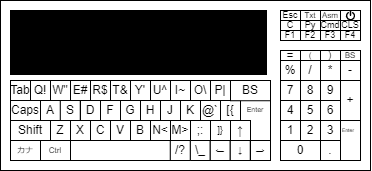

The diagram above was exported from draw.io. Its source (the exported page's mxGraphModel, read from the mxfile embedded in the PNG):
<mxGraphModel dx="495" dy="281" grid="1" gridSize="10" guides="1" tooltips="1" connect="1" arrows="1" fold="1" page="1" pageScale="1" pageWidth="827" pageHeight="1169" math="0" shadow="0">
  <root>
    <mxCell id="0" />
    <mxCell id="1" parent="0" />
    <mxCell id="BqqdeSrSqCluV5BGQZfX-1" value="" style="rounded=0;whiteSpace=wrap;html=1;" vertex="1" parent="1">
      <mxGeometry x="160" y="220" width="370" height="170" as="geometry" />
    </mxCell>
    <mxCell id="BqqdeSrSqCluV5BGQZfX-2" value="" style="rounded=0;whiteSpace=wrap;html=1;fillColor=#000000;" vertex="1" parent="1">
      <mxGeometry x="170" y="230" width="256" height="64" as="geometry" />
    </mxCell>
    <mxCell id="BqqdeSrSqCluV5BGQZfX-3" value="Q!" style="whiteSpace=wrap;html=1;aspect=fixed;" vertex="1" parent="1">
      <mxGeometry x="190" y="300" width="20" height="20" as="geometry" />
    </mxCell>
    <mxCell id="BqqdeSrSqCluV5BGQZfX-4" value="W&quot;" style="whiteSpace=wrap;html=1;aspect=fixed;" vertex="1" parent="1">
      <mxGeometry x="210" y="300" width="20" height="20" as="geometry" />
    </mxCell>
    <mxCell id="BqqdeSrSqCluV5BGQZfX-5" value="E#" style="whiteSpace=wrap;html=1;aspect=fixed;" vertex="1" parent="1">
      <mxGeometry x="230" y="300" width="20" height="20" as="geometry" />
    </mxCell>
    <mxCell id="BqqdeSrSqCluV5BGQZfX-6" value="R$" style="whiteSpace=wrap;html=1;aspect=fixed;" vertex="1" parent="1">
      <mxGeometry x="250" y="300" width="20" height="20" as="geometry" />
    </mxCell>
    <mxCell id="BqqdeSrSqCluV5BGQZfX-7" value="T&amp;amp;" style="whiteSpace=wrap;html=1;aspect=fixed;" vertex="1" parent="1">
      <mxGeometry x="270" y="300" width="20" height="20" as="geometry" />
    </mxCell>
    <mxCell id="BqqdeSrSqCluV5BGQZfX-8" value="Y'" style="whiteSpace=wrap;html=1;aspect=fixed;" vertex="1" parent="1">
      <mxGeometry x="290" y="300" width="20" height="20" as="geometry" />
    </mxCell>
    <mxCell id="BqqdeSrSqCluV5BGQZfX-9" value="U^" style="whiteSpace=wrap;html=1;aspect=fixed;" vertex="1" parent="1">
      <mxGeometry x="310" y="300" width="20" height="20" as="geometry" />
    </mxCell>
    <mxCell id="BqqdeSrSqCluV5BGQZfX-10" value="I~" style="whiteSpace=wrap;html=1;aspect=fixed;" vertex="1" parent="1">
      <mxGeometry x="330" y="300" width="20" height="20" as="geometry" />
    </mxCell>
    <mxCell id="BqqdeSrSqCluV5BGQZfX-11" value="O\" style="whiteSpace=wrap;html=1;aspect=fixed;" vertex="1" parent="1">
      <mxGeometry x="350" y="300" width="20" height="20" as="geometry" />
    </mxCell>
    <mxCell id="BqqdeSrSqCluV5BGQZfX-12" value="P|" style="whiteSpace=wrap;html=1;aspect=fixed;" vertex="1" parent="1">
      <mxGeometry x="370" y="300" width="20" height="20" as="geometry" />
    </mxCell>
    <mxCell id="BqqdeSrSqCluV5BGQZfX-14" value="A" style="whiteSpace=wrap;html=1;aspect=fixed;" vertex="1" parent="1">
      <mxGeometry x="200" y="320" width="20" height="20" as="geometry" />
    </mxCell>
    <mxCell id="BqqdeSrSqCluV5BGQZfX-15" value="S" style="whiteSpace=wrap;html=1;aspect=fixed;" vertex="1" parent="1">
      <mxGeometry x="219.76" y="320" width="20" height="20" as="geometry" />
    </mxCell>
    <mxCell id="BqqdeSrSqCluV5BGQZfX-16" value="D" style="whiteSpace=wrap;html=1;aspect=fixed;" vertex="1" parent="1">
      <mxGeometry x="240" y="320" width="20" height="20" as="geometry" />
    </mxCell>
    <mxCell id="BqqdeSrSqCluV5BGQZfX-17" value="F" style="whiteSpace=wrap;html=1;aspect=fixed;" vertex="1" parent="1">
      <mxGeometry x="260" y="320" width="20" height="20" as="geometry" />
    </mxCell>
    <mxCell id="BqqdeSrSqCluV5BGQZfX-18" value="G" style="whiteSpace=wrap;html=1;aspect=fixed;" vertex="1" parent="1">
      <mxGeometry x="280" y="320" width="20" height="20" as="geometry" />
    </mxCell>
    <mxCell id="BqqdeSrSqCluV5BGQZfX-19" value="H" style="whiteSpace=wrap;html=1;aspect=fixed;" vertex="1" parent="1">
      <mxGeometry x="300" y="320" width="20" height="20" as="geometry" />
    </mxCell>
    <mxCell id="BqqdeSrSqCluV5BGQZfX-20" value="J" style="whiteSpace=wrap;html=1;aspect=fixed;" vertex="1" parent="1">
      <mxGeometry x="320" y="320" width="20" height="20" as="geometry" />
    </mxCell>
    <mxCell id="BqqdeSrSqCluV5BGQZfX-21" value="K" style="whiteSpace=wrap;html=1;aspect=fixed;" vertex="1" parent="1">
      <mxGeometry x="340" y="320" width="20" height="20" as="geometry" />
    </mxCell>
    <mxCell id="BqqdeSrSqCluV5BGQZfX-22" value="@`" style="whiteSpace=wrap;html=1;aspect=fixed;" vertex="1" parent="1">
      <mxGeometry x="360" y="320" width="20" height="20" as="geometry" />
    </mxCell>
    <mxCell id="BqqdeSrSqCluV5BGQZfX-23" value="[{" style="whiteSpace=wrap;html=1;aspect=fixed;" vertex="1" parent="1">
      <mxGeometry x="380" y="320" width="20" height="20" as="geometry" />
    </mxCell>
    <mxCell id="BqqdeSrSqCluV5BGQZfX-24" value="BS" style="whiteSpace=wrap;html=1;" vertex="1" parent="1">
      <mxGeometry x="390" y="300" width="40" height="20.24" as="geometry" />
    </mxCell>
    <mxCell id="BqqdeSrSqCluV5BGQZfX-26" value="Z" style="whiteSpace=wrap;html=1;aspect=fixed;" vertex="1" parent="1">
      <mxGeometry x="210" y="340" width="20" height="20" as="geometry" />
    </mxCell>
    <mxCell id="BqqdeSrSqCluV5BGQZfX-27" value="X" style="whiteSpace=wrap;html=1;aspect=fixed;" vertex="1" parent="1">
      <mxGeometry x="230" y="340" width="20" height="20" as="geometry" />
    </mxCell>
    <mxCell id="BqqdeSrSqCluV5BGQZfX-28" value="C" style="whiteSpace=wrap;html=1;aspect=fixed;" vertex="1" parent="1">
      <mxGeometry x="250" y="340" width="20" height="20" as="geometry" />
    </mxCell>
    <mxCell id="BqqdeSrSqCluV5BGQZfX-29" value="V" style="whiteSpace=wrap;html=1;aspect=fixed;" vertex="1" parent="1">
      <mxGeometry x="270" y="340" width="20" height="20" as="geometry" />
    </mxCell>
    <mxCell id="BqqdeSrSqCluV5BGQZfX-30" value="B" style="whiteSpace=wrap;html=1;aspect=fixed;" vertex="1" parent="1">
      <mxGeometry x="290" y="340" width="20" height="20" as="geometry" />
    </mxCell>
    <mxCell id="BqqdeSrSqCluV5BGQZfX-31" value="N&amp;lt;" style="whiteSpace=wrap;html=1;aspect=fixed;" vertex="1" parent="1">
      <mxGeometry x="310" y="340" width="20" height="20" as="geometry" />
    </mxCell>
    <mxCell id="BqqdeSrSqCluV5BGQZfX-32" value="M&amp;gt;" style="whiteSpace=wrap;html=1;aspect=fixed;" vertex="1" parent="1">
      <mxGeometry x="330" y="340" width="20" height="20" as="geometry" />
    </mxCell>
    <mxCell id="BqqdeSrSqCluV5BGQZfX-33" value="\_" style="whiteSpace=wrap;html=1;aspect=fixed;" vertex="1" parent="1">
      <mxGeometry x="349.76" y="360" width="20" height="20" as="geometry" />
    </mxCell>
    <mxCell id="BqqdeSrSqCluV5BGQZfX-34" value=";:" style="whiteSpace=wrap;html=1;aspect=fixed;" vertex="1" parent="1">
      <mxGeometry x="350" y="340" width="20" height="20" as="geometry" />
    </mxCell>
    <mxCell id="BqqdeSrSqCluV5BGQZfX-40" value="Enter" style="text;html=1;align=center;verticalAlign=middle;whiteSpace=wrap;rounded=0;direction=west;flipH=1;fontSize=7;spacing=0;spacingBottom=0;horizontal=1;labelPosition=center;verticalLabelPosition=middle;" vertex="1" parent="1">
      <mxGeometry x="409.76" y="325" width="10.24" height="10" as="geometry" />
    </mxCell>
    <mxCell id="BqqdeSrSqCluV5BGQZfX-41" value="Shift" style="whiteSpace=wrap;html=1;" vertex="1" parent="1">
      <mxGeometry x="170" y="340" width="40" height="20" as="geometry" />
    </mxCell>
    <mxCell id="BqqdeSrSqCluV5BGQZfX-42" value="Caps" style="whiteSpace=wrap;html=1;" vertex="1" parent="1">
      <mxGeometry x="170" y="320" width="30" height="20" as="geometry" />
    </mxCell>
    <mxCell id="BqqdeSrSqCluV5BGQZfX-43" value="Tab" style="whiteSpace=wrap;html=1;" vertex="1" parent="1">
      <mxGeometry x="170" y="300" width="20" height="20" as="geometry" />
    </mxCell>
    <mxCell id="BqqdeSrSqCluV5BGQZfX-46" value="" style="rounded=0;whiteSpace=wrap;html=1;" vertex="1" parent="1">
      <mxGeometry x="230" y="360" width="100" height="20" as="geometry" />
    </mxCell>
    <mxCell id="BqqdeSrSqCluV5BGQZfX-47" value="0" style="rounded=0;whiteSpace=wrap;html=1;" vertex="1" parent="1">
      <mxGeometry x="440" y="360" width="40" height="20" as="geometry" />
    </mxCell>
    <mxCell id="BqqdeSrSqCluV5BGQZfX-48" value="7" style="rounded=0;whiteSpace=wrap;html=1;" vertex="1" parent="1">
      <mxGeometry x="440" y="300" width="20" height="20" as="geometry" />
    </mxCell>
    <mxCell id="BqqdeSrSqCluV5BGQZfX-49" value="4" style="rounded=0;whiteSpace=wrap;html=1;" vertex="1" parent="1">
      <mxGeometry x="440" y="320" width="20" height="20" as="geometry" />
    </mxCell>
    <mxCell id="BqqdeSrSqCluV5BGQZfX-50" value="1" style="rounded=0;whiteSpace=wrap;html=1;" vertex="1" parent="1">
      <mxGeometry x="440" y="340" width="20" height="20" as="geometry" />
    </mxCell>
    <mxCell id="BqqdeSrSqCluV5BGQZfX-51" value="8" style="rounded=0;whiteSpace=wrap;html=1;" vertex="1" parent="1">
      <mxGeometry x="460" y="300" width="20" height="20" as="geometry" />
    </mxCell>
    <mxCell id="BqqdeSrSqCluV5BGQZfX-52" value="5" style="rounded=0;whiteSpace=wrap;html=1;" vertex="1" parent="1">
      <mxGeometry x="460" y="320" width="20" height="20" as="geometry" />
    </mxCell>
    <mxCell id="BqqdeSrSqCluV5BGQZfX-53" value="2" style="rounded=0;whiteSpace=wrap;html=1;" vertex="1" parent="1">
      <mxGeometry x="460" y="340" width="20" height="20" as="geometry" />
    </mxCell>
    <mxCell id="BqqdeSrSqCluV5BGQZfX-54" value="9" style="rounded=0;whiteSpace=wrap;html=1;" vertex="1" parent="1">
      <mxGeometry x="480" y="300" width="20" height="20" as="geometry" />
    </mxCell>
    <mxCell id="BqqdeSrSqCluV5BGQZfX-55" value="6" style="rounded=0;whiteSpace=wrap;html=1;" vertex="1" parent="1">
      <mxGeometry x="480" y="320" width="20" height="20" as="geometry" />
    </mxCell>
    <mxCell id="BqqdeSrSqCluV5BGQZfX-56" value="3" style="rounded=0;whiteSpace=wrap;html=1;" vertex="1" parent="1">
      <mxGeometry x="480" y="340" width="20" height="20" as="geometry" />
    </mxCell>
    <mxCell id="BqqdeSrSqCluV5BGQZfX-57" value="." style="rounded=0;whiteSpace=wrap;html=1;" vertex="1" parent="1">
      <mxGeometry x="480" y="360" width="20" height="20" as="geometry" />
    </mxCell>
    <mxCell id="BqqdeSrSqCluV5BGQZfX-58" value="%" style="rounded=0;whiteSpace=wrap;html=1;" vertex="1" parent="1">
      <mxGeometry x="440" y="280" width="20" height="20" as="geometry" />
    </mxCell>
    <mxCell id="BqqdeSrSqCluV5BGQZfX-59" value="Enter" style="rounded=0;whiteSpace=wrap;html=1;verticalAlign=top;labelPosition=center;verticalLabelPosition=middle;align=left;fontSize=5;horizontal=1;" vertex="1" parent="1">
      <mxGeometry x="500" y="340" width="20" height="40" as="geometry" />
    </mxCell>
    <mxCell id="BqqdeSrSqCluV5BGQZfX-60" value="+" style="rounded=0;whiteSpace=wrap;html=1;" vertex="1" parent="1">
      <mxGeometry x="500" y="300" width="20" height="40" as="geometry" />
    </mxCell>
    <mxCell id="BqqdeSrSqCluV5BGQZfX-61" value="/" style="rounded=0;whiteSpace=wrap;html=1;" vertex="1" parent="1">
      <mxGeometry x="460" y="280" width="20" height="20" as="geometry" />
    </mxCell>
    <mxCell id="BqqdeSrSqCluV5BGQZfX-62" value="*" style="rounded=0;whiteSpace=wrap;html=1;" vertex="1" parent="1">
      <mxGeometry x="480" y="280" width="20" height="20" as="geometry" />
    </mxCell>
    <mxCell id="BqqdeSrSqCluV5BGQZfX-63" value="-" style="rounded=0;whiteSpace=wrap;html=1;" vertex="1" parent="1">
      <mxGeometry x="500" y="280" width="20" height="20" as="geometry" />
    </mxCell>
    <mxCell id="BqqdeSrSqCluV5BGQZfX-64" value="=" style="rounded=0;whiteSpace=wrap;html=1;" vertex="1" parent="1">
      <mxGeometry x="440" y="270" width="20" height="10" as="geometry" />
    </mxCell>
    <mxCell id="BqqdeSrSqCluV5BGQZfX-65" value="(" style="rounded=0;whiteSpace=wrap;html=1;fontSize=8;verticalAlign=middle;labelPosition=center;verticalLabelPosition=middle;align=center;" vertex="1" parent="1">
      <mxGeometry x="460" y="270" width="20" height="10" as="geometry" />
    </mxCell>
    <mxCell id="BqqdeSrSqCluV5BGQZfX-66" value=")" style="rounded=0;whiteSpace=wrap;html=1;fontSize=9;" vertex="1" parent="1">
      <mxGeometry x="480" y="270" width="20" height="10" as="geometry" />
    </mxCell>
    <mxCell id="BqqdeSrSqCluV5BGQZfX-67" value="BS" style="rounded=0;whiteSpace=wrap;html=1;fontSize=8;" vertex="1" parent="1">
      <mxGeometry x="500" y="270" width="20" height="10" as="geometry" />
    </mxCell>
    <mxCell id="BqqdeSrSqCluV5BGQZfX-68" value="Esc" style="rounded=0;whiteSpace=wrap;html=1;fontSize=9;" vertex="1" parent="1">
      <mxGeometry x="440" y="230" width="20" height="10" as="geometry" />
    </mxCell>
    <mxCell id="BqqdeSrSqCluV5BGQZfX-70" value="Txt" style="rounded=0;whiteSpace=wrap;html=1;fontSize=8;" vertex="1" parent="1">
      <mxGeometry x="460" y="230" width="20" height="10" as="geometry" />
    </mxCell>
    <mxCell id="BqqdeSrSqCluV5BGQZfX-71" value="Asm" style="rounded=0;whiteSpace=wrap;html=1;fontSize=8;" vertex="1" parent="1">
      <mxGeometry x="480" y="230" width="20" height="10" as="geometry" />
    </mxCell>
    <mxCell id="BqqdeSrSqCluV5BGQZfX-72" value="" style="rounded=0;whiteSpace=wrap;html=1;" vertex="1" parent="1">
      <mxGeometry x="500" y="230" width="20" height="10" as="geometry" />
    </mxCell>
    <mxCell id="BqqdeSrSqCluV5BGQZfX-73" value="" style="shape=mxgraph.signs.tech.power;html=1;pointerEvents=1;fillColor=#000000;strokeColor=none;verticalLabelPosition=bottom;verticalAlign=top;align=center;aspect=fixed;" vertex="1" parent="1">
      <mxGeometry x="505.36" y="230" width="9.28" height="10" as="geometry" />
    </mxCell>
    <mxCell id="BqqdeSrSqCluV5BGQZfX-78" value="↑" style="whiteSpace=wrap;html=1;aspect=fixed;" vertex="1" parent="1">
      <mxGeometry x="390" y="340" width="20" height="20" as="geometry" />
    </mxCell>
    <mxCell id="BqqdeSrSqCluV5BGQZfX-82" value="" style="endArrow=none;html=1;rounded=0;entryX=1;entryY=1;entryDx=0;entryDy=0;exitX=1;exitY=0;exitDx=0;exitDy=0;" edge="1" parent="1" source="BqqdeSrSqCluV5BGQZfX-89" target="BqqdeSrSqCluV5BGQZfX-24">
      <mxGeometry width="50" height="50" relative="1" as="geometry">
        <mxPoint x="410" y="360" as="sourcePoint" />
        <mxPoint x="390" y="290" as="targetPoint" />
        <Array as="points" />
      </mxGeometry>
    </mxCell>
    <mxCell id="BqqdeSrSqCluV5BGQZfX-84" value="Ctrl" style="rounded=0;whiteSpace=wrap;html=1;fontSize=8;" vertex="1" parent="1">
      <mxGeometry x="200" y="360" width="30" height="20" as="geometry" />
    </mxCell>
    <mxCell id="BqqdeSrSqCluV5BGQZfX-85" value="カナ" style="rounded=0;whiteSpace=wrap;html=1;fontSize=8;" vertex="1" parent="1">
      <mxGeometry x="170" y="360" width="30" height="20" as="geometry" />
    </mxCell>
    <mxCell id="BqqdeSrSqCluV5BGQZfX-86" value="←" style="rounded=0;whiteSpace=wrap;html=1;fontSize=9;" vertex="1" parent="1">
      <mxGeometry x="369.76" y="360" width="20" height="20" as="geometry" />
    </mxCell>
    <mxCell id="BqqdeSrSqCluV5BGQZfX-87" value="]}" style="rounded=0;whiteSpace=wrap;html=1;fontSize=9;" vertex="1" parent="1">
      <mxGeometry x="370" y="340" width="20" height="20" as="geometry" />
    </mxCell>
    <mxCell id="BqqdeSrSqCluV5BGQZfX-88" value="↓" style="rounded=0;whiteSpace=wrap;html=1;fontSize=9;" vertex="1" parent="1">
      <mxGeometry x="389.76" y="360" width="20" height="20" as="geometry" />
    </mxCell>
    <mxCell id="BqqdeSrSqCluV5BGQZfX-89" value="→" style="rounded=0;whiteSpace=wrap;html=1;fontSize=9;" vertex="1" parent="1">
      <mxGeometry x="410" y="360" width="20" height="20" as="geometry" />
    </mxCell>
    <mxCell id="BqqdeSrSqCluV5BGQZfX-90" value="/?" style="whiteSpace=wrap;html=1;aspect=fixed;" vertex="1" parent="1">
      <mxGeometry x="329.76" y="360" width="20" height="20" as="geometry" />
    </mxCell>
    <mxCell id="BqqdeSrSqCluV5BGQZfX-91" value="Py" style="rounded=0;whiteSpace=wrap;html=1;fontSize=9;" vertex="1" parent="1">
      <mxGeometry x="460" y="240" width="20" height="10" as="geometry" />
    </mxCell>
    <mxCell id="BqqdeSrSqCluV5BGQZfX-92" value="Cmd" style="rounded=0;whiteSpace=wrap;html=1;fontSize=9;" vertex="1" parent="1">
      <mxGeometry x="480" y="240" width="20" height="10" as="geometry" />
    </mxCell>
    <mxCell id="BqqdeSrSqCluV5BGQZfX-94" value="CLS" style="rounded=0;whiteSpace=wrap;html=1;fontSize=9;" vertex="1" parent="1">
      <mxGeometry x="500" y="240" width="20" height="10" as="geometry" />
    </mxCell>
    <mxCell id="BqqdeSrSqCluV5BGQZfX-95" value="C" style="rounded=0;whiteSpace=wrap;html=1;fontSize=9;" vertex="1" parent="1">
      <mxGeometry x="440" y="240" width="20" height="10" as="geometry" />
    </mxCell>
    <mxCell id="BqqdeSrSqCluV5BGQZfX-97" value="F1" style="rounded=0;whiteSpace=wrap;html=1;fontSize=9;" vertex="1" parent="1">
      <mxGeometry x="440" y="250" width="20" height="10" as="geometry" />
    </mxCell>
    <mxCell id="BqqdeSrSqCluV5BGQZfX-98" value="F2" style="rounded=0;whiteSpace=wrap;html=1;fontSize=9;" vertex="1" parent="1">
      <mxGeometry x="460" y="250" width="20" height="10" as="geometry" />
    </mxCell>
    <mxCell id="BqqdeSrSqCluV5BGQZfX-99" value="F4" style="rounded=0;whiteSpace=wrap;html=1;fontSize=9;" vertex="1" parent="1">
      <mxGeometry x="500" y="250" width="20" height="10" as="geometry" />
    </mxCell>
    <mxCell id="BqqdeSrSqCluV5BGQZfX-100" value="F3" style="rounded=0;whiteSpace=wrap;html=1;fontSize=9;" vertex="1" parent="1">
      <mxGeometry x="480" y="250" width="20" height="10" as="geometry" />
    </mxCell>
  </root>
</mxGraphModel>